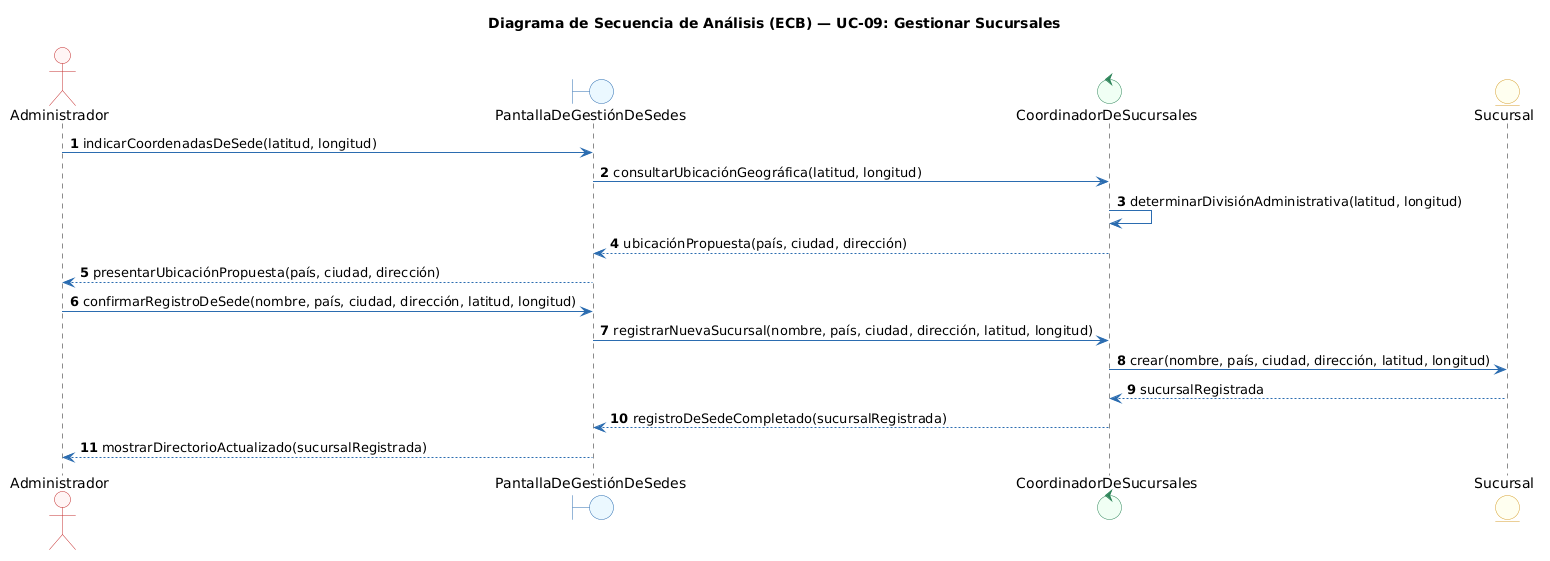

The diagram above was rendered by PlantUML. Its source (embedded in the PNG):
@startuml
title Diagrama de Secuencia de Análisis (ECB) — UC-09: Gestionar Sucursales
autonumber
skinparam shadowing false
skinparam monochrome false
skinparam defaultFontName Arial
skinparam roundcorner 6
skinparam ArrowColor #2B6CB0
skinparam ActorBorderColor #C53030
skinparam ActorBackgroundColor #FFF5F5
skinparam BoundaryBorderColor #2B6CB0
skinparam BoundaryBackgroundColor #EBF8FF
skinparam ControlBorderColor #2F855A
skinparam ControlBackgroundColor #F0FFF4
skinparam EntityBorderColor #D69E2E
skinparam EntityBackgroundColor #FFFFF0
skinparam UsecaseBorderColor #2B6CB0
skinparam UsecaseBackgroundColor #F7FAFC

actor "Administrador" as AD
boundary "PantallaDeGestiónDeSedes" as B1
control "CoordinadorDeSucursales" as C1
entity "Sucursal" as E1

AD -> B1 : indicarCoordenadasDeSede(latitud, longitud)
B1 -> C1 : consultarUbicaciónGeográfica(latitud, longitud)
C1 -> C1 : determinarDivisiónAdministrativa(latitud, longitud)
C1 --> B1 : ubicaciónPropuesta(país, ciudad, dirección)
B1 --> AD : presentarUbicaciónPropuesta(país, ciudad, dirección)
AD -> B1 : confirmarRegistroDeSede(nombre, país, ciudad, dirección, latitud, longitud)
B1 -> C1 : registrarNuevaSucursal(nombre, país, ciudad, dirección, latitud, longitud)
C1 -> E1 : crear(nombre, país, ciudad, dirección, latitud, longitud)
E1 --> C1 : sucursalRegistrada
C1 --> B1 : registroDeSedeCompletado(sucursalRegistrada)
B1 --> AD : mostrarDirectorioActualizado(sucursalRegistrada)
@enduml